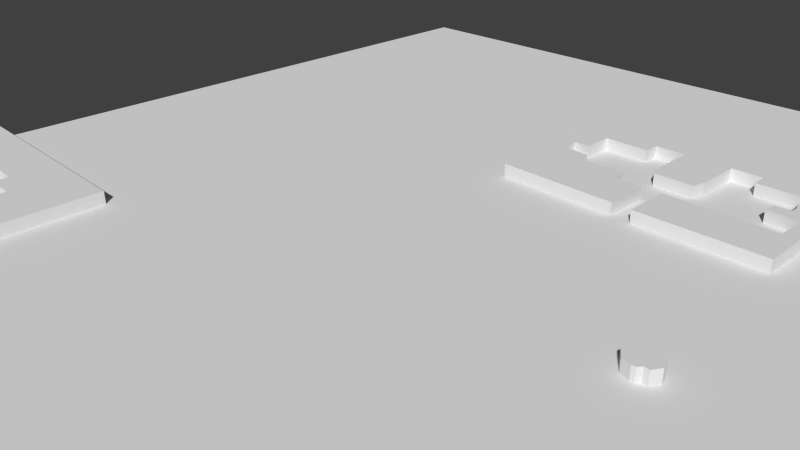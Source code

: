 # Source: Houses4.blend  (saved by Blender 2.74.0; exported with 4.5.12 LTS)
import bpy
from mathutils import Matrix  # noqa: F401  (used for matrix-valued properties, if any)

bpy.ops.wm.read_factory_settings(use_empty=True)
scene = bpy.context.scene
scene.name = 'Scene'

# ---- collections
col_collection_1 = bpy.data.collections.new('Collection 1'); scene.collection.children.link(col_collection_1)

# ---- materials (node trees are filled in below, after node groups)
mat_material_001 = bpy.data.materials.new('Material.001')
mat_material_001.alpha_threshold = 0.0
mat_material_001.use_transparent_shadow = False
mat_material_001.preview_render_type = 'FLAT'
mat_material_001.roughness = 0.5

# ---- material node trees

# ---- world
world_world = bpy.data.worlds.new('World'); scene.world = world_world
world_world.color = (0.05088, 0.05088, 0.05088)
world_world.use_sun_shadow = False
world_world.sun_shadow_jitter_overblur = 0.0
world_world.cycles.sampling_method = 'MANUAL'
world_world.cycles.sample_map_resolution = 256

# ---- cameras
cam_camera = bpy.data.cameras.new('Camera')
cam_camera.clip_end = 100.0
cam_camera.lens = 35.0
cam_camera.sensor_width = 32.0
cam_camera.sensor_height = 18.0
cam_camera.ortho_scale = 7.314
cam_camera.dof.focus_distance = 0.0
cam_camera.dof.aperture_fstop = 128.0

# ---- meshes
me_cube_003 = bpy.data.meshes.new('Cube.003')
me_cube_003.from_pydata([(-0.4475, -0.121, -1.0), (-0.4475, -0.121, 0.3), (10.85, -0.171, -1.0), (10.85, -0.171, 0.3), (10.83, 5.367, -1.0), (10.83, 5.367, 0.3), (6.665, 5.404, -1.0), (6.665, 5.404, 0.3), (6.683, 3.992, -1.0), (6.683, 3.992, 0.3), (-0.4525, 3.992, -1.0), (-0.4525, 3.992, 0.3)], [], [(0, 1, 3, 2), (2, 3, 5, 4), (4, 5, 7, 6), (6, 7, 9, 8), (8, 9, 11, 10), (10, 11, 1, 0), (1, 11, 9, 7, 5, 3), (2, 4, 6, 8, 10, 0)])
me_cube_003.use_remesh_preserve_volume = False
me_cube_003.use_remesh_preserve_attributes = False
me_cube_003.use_mirror_vertex_groups = False
me_cube_003.update()
me_cube_002 = bpy.data.meshes.new('Cube.002')
me_cube_002.from_pydata([(-0.2324, -0.8362, -1.0), (-0.2324, -0.8362, 0.3), (-0.2128, 3.207, -1.0), (-0.2128, 3.207, 0.3), (-2.701, 3.18, -1.0), (-2.701, 3.18, 0.3), (-2.769, 4.638, -1.0), (-2.769, 4.638, 0.3), (-7.156, 4.574, -1.0), (-7.156, 4.574, 0.3), (-7.145, 5.649, -1.0), (-7.145, 5.649, 0.3), (-9.64, 5.843, -1.0), (-9.64, 5.843, 0.3), (-9.672, 7.402, -1.0), (-9.672, 7.402, 0.3), (-8.275, 7.434, -1.0), (-8.275, 7.434, 0.3), (-8.264, 10.12, -1.0), (-8.264, 10.12, 0.3), (-4.178, 10.08, -1.0), (-4.178, 10.08, 0.3), (-4.145, 11.54, -1.0), (-4.145, 11.54, 0.3), (-1.382, 11.49, -1.0), (-1.382, 11.49, 0.3), (-1.435, 7.337, -1.0), (-1.435, 7.337, 0.3), (-1.038, 6.198, -1.0), (-1.038, 6.198, 0.3), (2.457, 6.187, -1.0), (2.457, 6.187, 0.3), (2.715, 7.37, -1.0), (2.715, 7.37, 0.3), (2.801, 11.53, -1.0), (2.801, 11.53, 0.3), (5.5, 11.48, -1.0), (5.5, 11.48, 0.3), (5.533, 10.07, -1.0), (5.533, 10.07, 0.3), (9.619, 10.12, -1.0), (9.619, 10.12, 0.3), (9.63, 8.735, -1.0), (9.63, 8.735, 0.3), (9.823, 7.757, -1.0), (9.823, 7.757, 0.3), (9.78, 7.241, -1.0), (9.78, 7.241, 0.3), (8.458, 7.198, -1.0), (8.458, 7.198, 0.3), (8.329, 6.499, -1.0), (8.329, 6.499, 0.3), (8.329, 6.047, -1.0), (8.329, 6.047, 0.3), (11.02, 5.983, -1.0), (11.02, 5.983, 0.3), (10.98, 3.187, -1.0), (10.98, 3.187, 0.3), (1.489, 3.208, -1.0), (1.489, 3.208, 0.3), (1.5, -0.9103, -1.0), (1.5, -0.9103, 0.3), (12.24, -0.784, -1.0), (12.24, -0.784, 0.3), (12.17, 15.5, -1.0), (12.17, 15.5, 0.3), (-10.88, 15.43, -1.0), (-10.88, 15.43, 0.3), (-10.72, -0.7518, -1.0), (-10.72, -0.7518, 0.3)], [], [(0, 1, 3, 2), (2, 3, 5, 4), (4, 5, 7, 6), (6, 7, 9, 8), (8, 9, 11, 10), (10, 11, 13, 12), (12, 13, 15, 14), (14, 15, 17, 16), (16, 17, 19, 18), (18, 19, 21, 20), (20, 21, 23, 22), (22, 23, 25, 24), (24, 25, 27, 26), (26, 27, 29, 28), (28, 29, 31, 30), (30, 31, 33, 32), (32, 33, 35, 34), (34, 35, 37, 36), (36, 37, 39, 38), (38, 39, 41, 40), (40, 41, 43, 42), (42, 43, 45, 44), (44, 45, 47, 46), (46, 47, 49, 48), (48, 49, 51, 50), (50, 51, 53, 52), (52, 53, 55, 54), (54, 55, 57, 56), (56, 57, 59, 58), (58, 59, 61, 60), (60, 61, 63, 62), (62, 63, 65, 64), (64, 65, 67, 66), (66, 67, 69, 68), (68, 69, 1, 0), (1, 69, 67, 65, 63, 61, 59, 57, 55, 53, 51, 49, 47, 45, 43, 41, 39, 37, 35, 33, 31, 29, 27, 25, 23, 21, 19, 17, 15, 13, 11, 9, 7, 5, 3), (2, 4, 6, 8, 10, 12, 14, 16, 18, 20, 22, 24, 26, 28, 30, 32, 34, 36, 38, 40, 42, 44, 46, 48, 50, 52, 54, 56, 58, 60, 62, 64, 66, 68, 0)])
me_cube_002.use_remesh_preserve_volume = False
me_cube_002.use_remesh_preserve_attributes = False
me_cube_002.use_mirror_vertex_groups = False
me_cube_002.update()
me_cube_001 = bpy.data.meshes.new('Cube.001')
me_cube_001.from_pydata([(-1.168, -0.4961, -1.0), (-1.168, -0.4961, 0.3), (-1.19, 4.983, -1.0), (-1.19, 4.983, 0.3), (2.88, 4.965, -1.0), (2.88, 4.965, 0.3), (2.88, 10.45, -1.0), (2.88, 10.45, 0.3), (0.3895, 10.43, -1.0), (0.3895, 10.43, 0.3), (0.2998, 11.88, -1.0), (0.2998, 11.88, 0.3), (-1.036, 11.9, -1.0), (-1.036, 11.9, 0.3), (-1.056, 13.34, -1.0), (-1.056, 13.34, 0.3), (-3.805, 13.22, -1.0), (-3.805, 13.22, 0.3), (-3.831, 14.61, -1.0), (-3.831, 14.61, 0.3), (-16.61, 14.6, -1.0), (-16.61, 14.6, 0.3), (-16.69, 18.77, -1.0), (-16.69, 18.77, 0.3), (4.26, 18.8, -1.0), (4.26, 18.8, 0.3), (4.287, -0.5467, -1.0), (4.287, -0.5467, 0.3)], [], [(0, 1, 3, 2), (2, 3, 5, 4), (4, 5, 7, 6), (6, 7, 9, 8), (8, 9, 11, 10), (10, 11, 13, 12), (12, 13, 15, 14), (14, 15, 17, 16), (16, 17, 19, 18), (18, 19, 21, 20), (20, 21, 23, 22), (22, 23, 25, 24), (24, 25, 27, 26), (26, 27, 1, 0), (1, 27, 25, 23, 21, 19, 17, 15, 13, 11, 9, 7, 5, 3), (2, 4, 6, 8, 10, 12, 14, 16, 18, 20, 22, 24, 26, 0)])
me_cube_001.use_remesh_preserve_volume = False
me_cube_001.use_remesh_preserve_attributes = False
me_cube_001.use_mirror_vertex_groups = False
me_cube_001.update()
me_cube_000 = bpy.data.meshes.new('Cube.000')
me_cube_000.from_pydata([(-0.271, 0.1391, -1.0), (-0.271, 0.1391, 0.3), (2.407, 0.1305, -1.0), (2.407, 0.1305, 0.3), (2.453, 1.555, -1.0), (2.453, 1.555, 0.3), (3.878, 1.524, -1.0), (3.878, 1.524, 0.3), (3.816, -1.263, -1.0), (3.816, -1.263, 0.3), (2.499, -1.248, -1.0), (2.499, -1.248, 0.3), (2.468, -5.367, -1.0), (2.468, -5.367, 0.3), (1.09, -5.398, -1.0), (1.09, -5.398, 0.3), (1.073, -3.999, -1.0), (1.073, -3.999, 0.3), (-0.282, -3.999, -1.0), (-0.282, -3.999, 0.3)], [], [(0, 1, 3, 2), (2, 3, 5, 4), (4, 5, 7, 6), (6, 7, 9, 8), (8, 9, 11, 10), (10, 11, 13, 12), (12, 13, 15, 14), (14, 15, 17, 16), (16, 17, 19, 18), (18, 19, 1, 0), (1, 19, 17, 15, 13, 11, 9, 7, 5, 3), (2, 4, 6, 8, 10, 12, 14, 16, 18, 0)])
me_cube_000.use_remesh_preserve_volume = False
me_cube_000.use_remesh_preserve_attributes = False
me_cube_000.use_mirror_vertex_groups = False
me_cube_000.update()
me_cube_006 = bpy.data.meshes.new('Cube.006')
me_cube_006.from_pydata([(-0.01061, -0.003812, -1.0), (-0.01061, -0.003812, 0.3), (-0.8254, 0.2679, -1.0), (-0.8254, 0.2679, 0.3), (-1.307, 0.9425, -1.0), (-1.307, 0.9425, 0.3), (-1.192, 1.546, -1.0), (-1.192, 1.546, 0.3), (-0.9338, 1.907, -1.0), (-0.9338, 1.907, 0.3), (-0.6497, 2.256, -1.0), (-0.6497, 2.256, 0.3), (-0.3012, 2.579, -1.0), (-0.3012, 2.579, 0.3), (0.1378, 2.708, -1.0), (0.1378, 2.708, 0.3), (0.5639, 2.475, -1.0), (0.5639, 2.475, 0.3), (0.8479, 2.178, -1.0), (0.8479, 2.178, 0.3), (1.145, 1.804, -1.0), (1.145, 1.804, 0.3), (1.313, 1.442, -1.0), (1.313, 1.442, 0.3), (1.377, 1.029, -1.0), (1.377, 1.029, 0.3), (1.184, 0.6678, -1.0), (1.184, 0.6678, 0.3), (0.9641, 0.3192, -1.0), (0.9641, 0.3192, 0.3), (0.5251, 0.345, -1.0), (0.5251, 0.345, 0.3), (0.2927, 0.02229, -1.0), (0.2927, 0.02229, 0.3)], [], [(0, 1, 3, 2), (2, 3, 5, 4), (4, 5, 7, 6), (6, 7, 9, 8), (8, 9, 11, 10), (10, 11, 13, 12), (12, 13, 15, 14), (14, 15, 17, 16), (16, 17, 19, 18), (18, 19, 21, 20), (20, 21, 23, 22), (22, 23, 25, 24), (24, 25, 27, 26), (26, 27, 29, 28), (28, 29, 31, 30), (30, 31, 33, 32), (1, 33, 31, 29, 27, 25, 23, 21, 19, 17, 15, 13, 11, 9, 7, 5, 3), (32, 33, 1, 0), (2, 4, 6, 8, 10, 12, 14, 16, 18, 20, 22, 24, 26, 28, 30, 32, 0)])
me_cube_006.use_remesh_preserve_volume = False
me_cube_006.use_remesh_preserve_attributes = False
me_cube_006.use_mirror_vertex_groups = False
me_cube_006.update()
me_cube_005 = bpy.data.meshes.new('Cube.005')
me_cube_005.from_pydata([(-1.0, -1.0, -1.0), (-1.0, -1.0, 0.3)], [(0, 1)], [])
me_cube_005.use_remesh_preserve_volume = False
me_cube_005.use_remesh_preserve_attributes = False
me_cube_005.use_mirror_vertex_groups = False
me_cube_005.update()
me_plane = bpy.data.meshes.new('Plane')
me_plane.from_pydata([(-1.0, -1.0, 0.0), (1.0, -1.0, 0.0), (-1.0, 1.0, 0.0), (1.0, 1.0, 0.0)], [], [(0, 1, 3, 2)])
_uv = me_plane.uv_layers.new(name='UVMap')
_uv.uv.foreach_set('vector', [0.0001, 9.998e-05, 0.9999, 9.998e-05, 0.9999, 0.9999, 9.998e-05, 0.9999])
me_plane.materials.append(mat_material_001)
me_plane.use_remesh_preserve_volume = False
me_plane.use_remesh_preserve_attributes = False
me_plane.use_mirror_vertex_groups = False
me_plane.update()

# ---- objects
ob_template_vertices_004 = bpy.data.objects.new('Template vertices.004', me_cube_003)
ob_template_vertices_003 = bpy.data.objects.new('Template vertices.003', me_cube_002)
ob_template_vertices_002 = bpy.data.objects.new('Template vertices.002', me_cube_001)
ob_template_vertices_001 = bpy.data.objects.new('Template vertices.001', me_cube_000)
ob_tree = bpy.data.objects.new('Tree', me_cube_006)
ob_template_vertices = bpy.data.objects.new('Template vertices', me_cube_005)
ob_plane = bpy.data.objects.new('Plane', me_plane)
ob_camera = bpy.data.objects.new('Camera', cam_camera)

# ---- transforms, parenting, visibility, modifiers, constraints
ob_template_vertices_004.location = (-7.657, -5.318, 0.1475)
ob_template_vertices_004.scale = (0.1852, 0.1852, 0.1852)
ob_template_vertices_004.lineart.crease_threshold = 0.0
ob_template_vertices_003.location = (1.511, 3.261, 0.1475)
ob_template_vertices_003.scale = (0.1852, 0.1852, 0.1852)
ob_template_vertices_003.lineart.crease_threshold = 0.0
ob_template_vertices_002.location = (-4.659, -5.238, 0.1475)
ob_template_vertices_002.scale = (0.1852, 0.1852, 0.1852)
ob_template_vertices_002.lineart.crease_threshold = 0.0
ob_template_vertices_001.location = (-7.127, -3.075, 0.1475)
ob_template_vertices_001.scale = (0.1852, 0.1852, 0.1852)
ob_template_vertices_001.lineart.crease_threshold = 0.0
ob_tree.location = (3.806, 0.03773, 0.1475)
ob_tree.scale = (0.1852, 0.1852, 0.1852)
ob_tree.lineart.crease_threshold = 0.0
ob_template_vertices.location = (5.697, 0.3233, 0.1475)
ob_template_vertices.scale = (0.1852, 0.1852, 0.1852)
ob_template_vertices.lineart.crease_threshold = 0.0
ob_plane.location = (0.4903, 1.043, 0.0)
ob_plane.scale = (8.179, 8.179, 8.179)
ob_plane.lineart.crease_threshold = 0.0
ob_camera.location = (7.481, -6.508, 5.344)
ob_camera.rotation_euler = (1.109, 0.01082, 0.8149)
ob_camera.lock_rotations_4d = False
ob_camera.empty_display_type = 'ARROWS'
ob_camera.color = (0.0, 0.0, 0.0, 0.0)
ob_camera.display_type = 'WIRE'
ob_camera.lineart.crease_threshold = 0.0

# ---- collection membership
col_collection_1.objects.link(ob_template_vertices_004)
col_collection_1.objects.link(ob_template_vertices_003)
col_collection_1.objects.link(ob_template_vertices_002)
col_collection_1.objects.link(ob_template_vertices_001)
col_collection_1.objects.link(ob_tree)
col_collection_1.objects.link(ob_template_vertices)
col_collection_1.objects.link(ob_plane)
col_collection_1.objects.link(ob_camera)

# ---- scene / render settings (as saved in the file)
scene.camera = ob_camera
scene.frame_start = 1; scene.frame_end = 250; scene.frame_set(1)
scene.render.engine = 'BLENDER_EEVEE_NEXT'
scene.render.resolution_percentage = 50
scene.render.dither_intensity = 0.0
scene.cycles.use_denoising = False
scene.cycles.samples = 10
scene.cycles.sampling_pattern = 'TABULATED_SOBOL'
scene.cycles.light_sampling_threshold = 0.0
scene.cycles.use_adaptive_sampling = False
scene.cycles.use_light_tree = False
scene.cycles.blur_glossy = 0.0
scene.cycles.pixel_filter_type = 'GAUSSIAN'
scene.cycles.sample_clamp_indirect = 0.0
scene.view_settings.view_transform = 'Standard'
bpy.context.view_layer.update()

# ---- added for rendering (the .blend has no usable light): sun
light_auto_sun = bpy.data.lights.new('AutoSun', 'SUN')
light_auto_sun.energy = 3.0
light_auto_sun.angle = 0.0523599
ob_auto_sun = bpy.data.objects.new('AutoSun', light_auto_sun)
scene.collection.objects.link(ob_auto_sun)
ob_auto_sun.rotation_euler = (0.872665, 0.174533, 0.523599)
bpy.context.view_layer.update()
